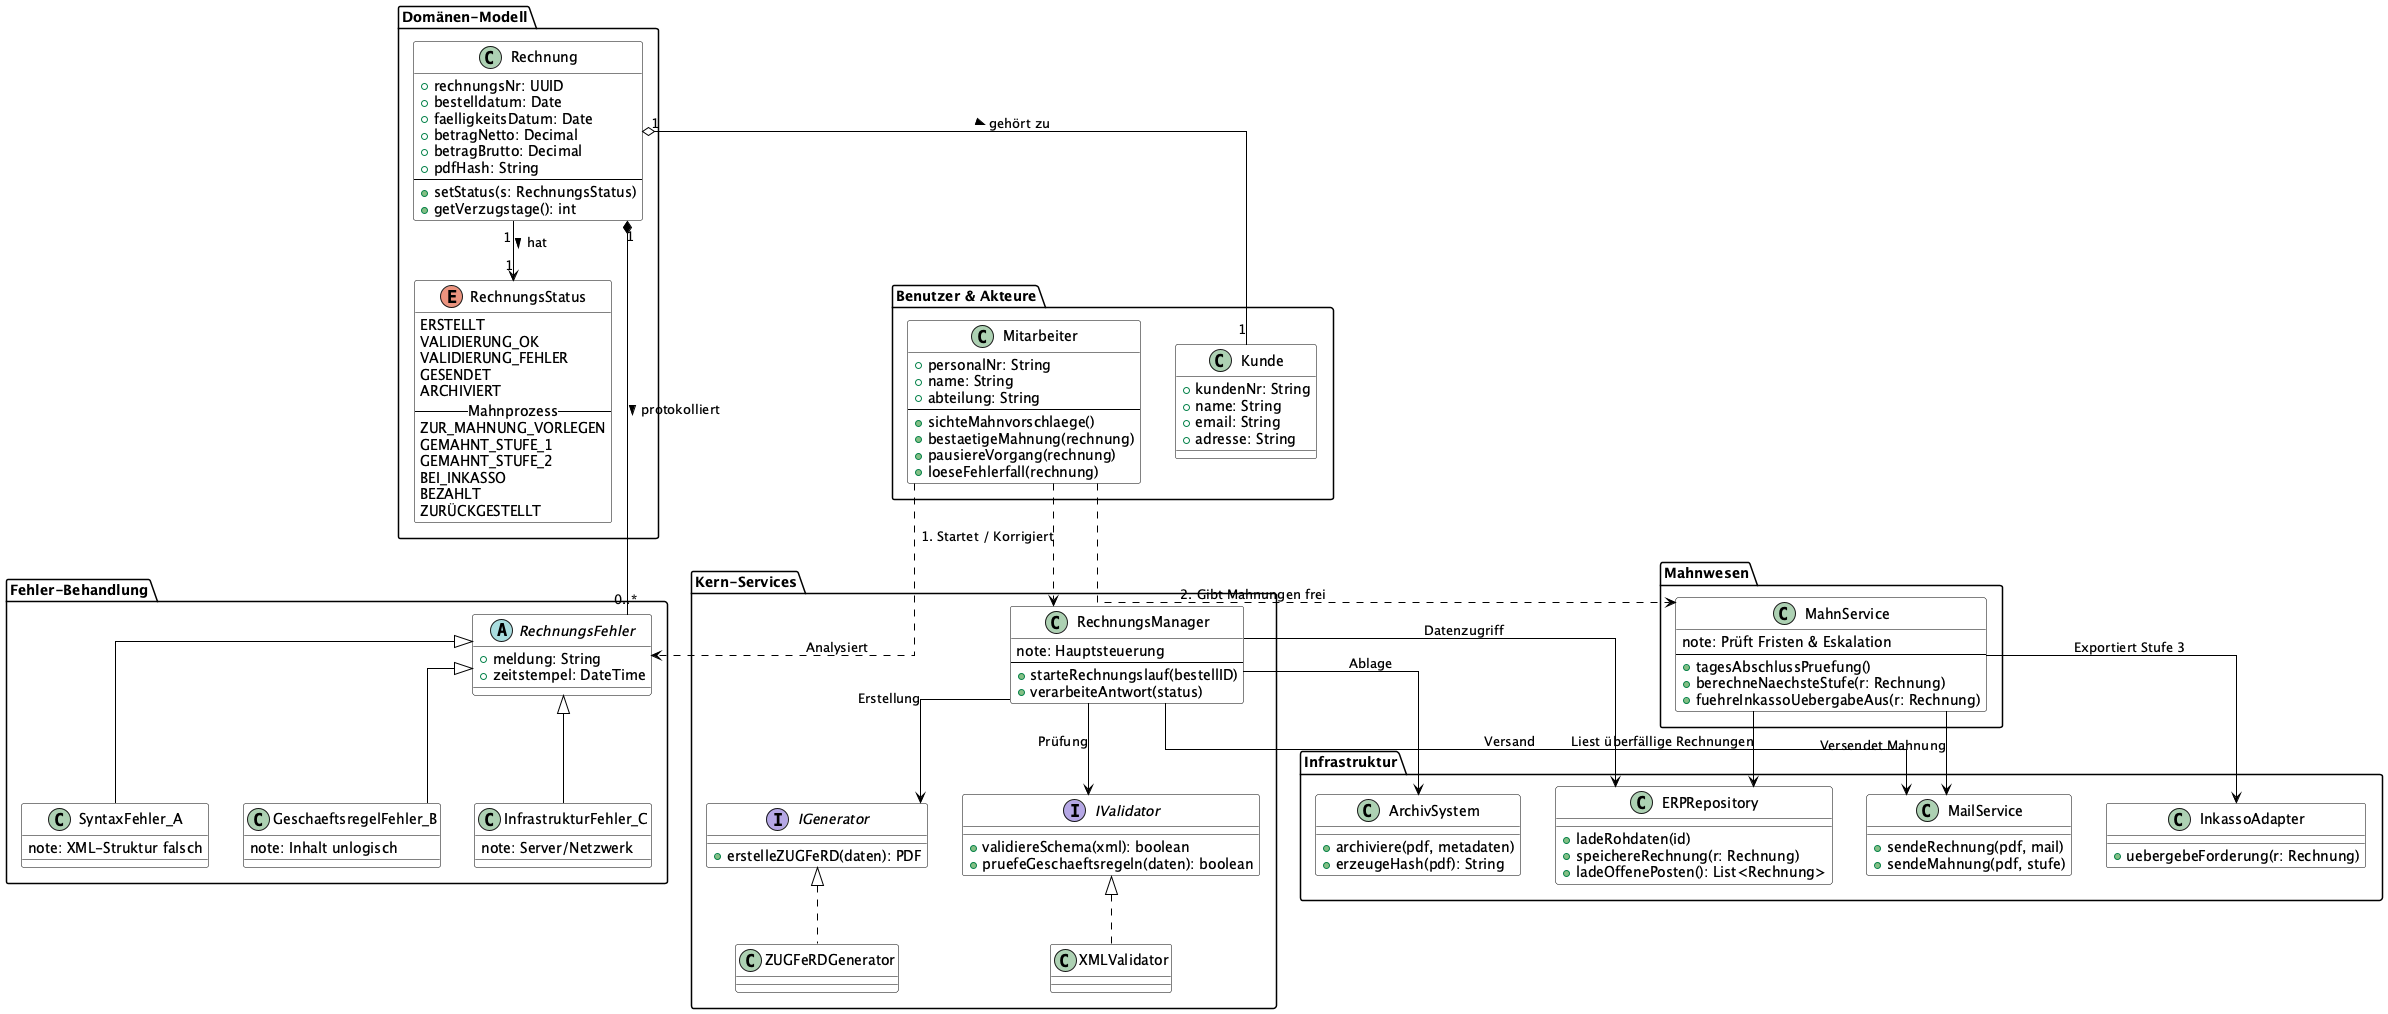

The diagram above was rendered by PlantUML. Its source (embedded in the PNG):
@startuml
skinparam class {
    BackgroundColor White
    ArrowColor Black
    BorderColor Black
}
skinparam linetype ortho

' --- PAKET: AKTEURE (Benutzer) ---
package "Benutzer & Akteure" {
    class Mitarbeiter {
        + personalNr: String
        + name: String
        + abteilung: String
        --
        + sichteMahnvorschlaege()
        + bestaetigeMahnung(rechnung)
        + pausiereVorgang(rechnung)
        + loeseFehlerfall(rechnung)
    }
    
    class Kunde {
        + kundenNr: String
        + name: String
        + email: String
        + adresse: String
    }
}

' --- PAKET: DOMÄNEN-MODELL (Daten) ---
package "Domänen-Modell" {
    
    enum RechnungsStatus {
        ERSTELLT
        VALIDIERUNG_OK
        VALIDIERUNG_FEHLER
        GESENDET
        ARCHIVIERT
        -- Mahnprozess --
        ZUR_MAHNUNG_VORLEGEN
        GEMAHNT_STUFE_1
        GEMAHNT_STUFE_2
        BEI_INKASSO
        BEZAHLT
        ZURÜCKGESTELLT
    }

    class Rechnung {
        + rechnungsNr: UUID
        + bestelldatum: Date
        + faelligkeitsDatum: Date
        + betragNetto: Decimal
        + betragBrutto: Decimal
        + pdfHash: String
        --
        + setStatus(s: RechnungsStatus)
        + getVerzugstage(): int
    }

    Rechnung "1" --> "1" RechnungsStatus : hat >
    Rechnung "1" o-- "1" Kunde : gehört zu >
}

' --- PAKET: FEHLER-BEHANDLUNG ---
package "Fehler-Behandlung" {
    abstract class RechnungsFehler {
        + meldung: String
        + zeitstempel: DateTime
    }

    class SyntaxFehler_A {
        note: XML-Struktur falsch
    }
    class GeschaeftsregelFehler_B {
        note: Inhalt unlogisch
    }
    class InfrastrukturFehler_C {
        note: Server/Netzwerk
    }

    RechnungsFehler <|-- SyntaxFehler_A
    RechnungsFehler <|-- GeschaeftsregelFehler_B
    RechnungsFehler <|-- InfrastrukturFehler_C
    
    Rechnung "1" *-- "0..*" RechnungsFehler : protokolliert >
}

' --- PAKET: KERN-SERVICES (Logik) ---
package "Kern-Services" {
    
    class RechnungsManager {
        note: Hauptsteuerung
        --
        + starteRechnungslauf(bestellID)
        + verarbeiteAntwort(status)
    }

    interface IGenerator {
        + erstelleZUGFeRD(daten): PDF
    }

    interface IValidator {
        + validiereSchema(xml): boolean
        + pruefeGeschaeftsregeln(daten): boolean
    }
    
    class ZUGFeRDGenerator implements IGenerator
    class XMLValidator implements IValidator
}

' --- PAKET: MAHNWESEN (Speziallogik) ---
package "Mahnwesen" {
    class MahnService {
        note: Prüft Fristen & Eskalation
        --
        + tagesAbschlussPruefung()
        + berechneNaechsteStufe(r: Rechnung)
        + fuehreInkassoUebergabeAus(r: Rechnung)
    }
}

' --- PAKET: INFRASTRUKTUR ---
package "Infrastruktur" {
    
    class ERPRepository {
        + ladeRohdaten(id)
        + speichereRechnung(r: Rechnung)
        + ladeOffenePosten(): List<Rechnung>
    }

    class MailService {
        + sendeRechnung(pdf, mail)
        + sendeMahnung(pdf, stufe)
    }

    class ArchivSystem {
        + archiviere(pdf, metadaten)
        + erzeugeHash(pdf): String
    }
    
    class InkassoAdapter {
        + uebergebeForderung(r: Rechnung)
    }
}

' --- BEZIEHUNGEN & INTERAKTIONEN ---

' 1. Mitarbeiter Interaktionen
Mitarbeiter ..> RechnungsManager : 1. Startet / Korrigiert
Mitarbeiter ..> MahnService : 2. Gibt Mahnungen frei

' 2. Manager nutzt Services
RechnungsManager --> ERPRepository : Datenzugriff
RechnungsManager --> IGenerator : Erstellung
RechnungsManager --> IValidator : Prüfung
RechnungsManager --> MailService : Versand
RechnungsManager --> ArchivSystem : Ablage

' 3. Mahnwesen Logik
MahnService --> ERPRepository : Liest überfällige Rechnungen
MahnService --> MailService : Versendet Mahnung
MahnService --> InkassoAdapter : Exportiert Stufe 3

' 4. Fehlerbeziehung (indirekt über UI, aber logisch verbunden)
Mitarbeiter ..> RechnungsFehler : Analysiert

@enduml